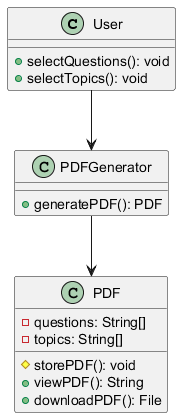

The diagram above was rendered by PlantUML. Its source (embedded in the PNG):
@startuml
class User {
    + selectQuestions(): void
    + selectTopics(): void
}

class PDFGenerator {
    + generatePDF(): PDF
}

class PDF {
    - questions: String[]
    - topics: String[]
    # storePDF(): void
    + viewPDF(): String
    + downloadPDF(): File
}

User --> PDFGenerator
PDFGenerator --> PDF
@enduml